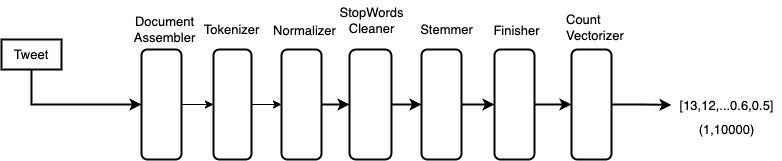

The diagram above was exported from draw.io. Its source (the exported page's mxGraphModel, read from the mxfile embedded in the PNG):
<mxGraphModel dx="1426" dy="769" grid="1" gridSize="10" guides="1" tooltips="1" connect="1" arrows="1" fold="1" page="1" pageScale="1" pageWidth="827" pageHeight="1169" math="0" shadow="0">
  <root>
    <mxCell id="0" />
    <mxCell id="1" parent="0" />
    <mxCell id="p2DLZ5tXE1uiePr9hu9--7" value="" style="edgeStyle=orthogonalEdgeStyle;rounded=0;orthogonalLoop=1;jettySize=auto;html=1;fontSize=13;" edge="1" parent="1" source="p2DLZ5tXE1uiePr9hu9--1" target="p2DLZ5tXE1uiePr9hu9--2">
      <mxGeometry relative="1" as="geometry" />
    </mxCell>
    <mxCell id="p2DLZ5tXE1uiePr9hu9--1" value="" style="rounded=1;whiteSpace=wrap;html=1;fillColor=none;strokeWidth=2;fontSize=13;" vertex="1" parent="1">
      <mxGeometry x="250" y="370" width="40" height="110" as="geometry" />
    </mxCell>
    <mxCell id="p2DLZ5tXE1uiePr9hu9--8" value="" style="edgeStyle=orthogonalEdgeStyle;rounded=0;orthogonalLoop=1;jettySize=auto;html=1;fontSize=13;" edge="1" parent="1" source="p2DLZ5tXE1uiePr9hu9--2" target="p2DLZ5tXE1uiePr9hu9--3">
      <mxGeometry relative="1" as="geometry" />
    </mxCell>
    <mxCell id="p2DLZ5tXE1uiePr9hu9--2" value="" style="rounded=1;whiteSpace=wrap;html=1;fillColor=none;strokeWidth=2;fontSize=13;" vertex="1" parent="1">
      <mxGeometry x="322" y="370" width="38" height="110" as="geometry" />
    </mxCell>
    <mxCell id="p2DLZ5tXE1uiePr9hu9--30" value="" style="edgeStyle=orthogonalEdgeStyle;rounded=0;orthogonalLoop=1;jettySize=auto;html=1;fontSize=13;strokeWidth=2;" edge="1" parent="1" source="p2DLZ5tXE1uiePr9hu9--3" target="p2DLZ5tXE1uiePr9hu9--16">
      <mxGeometry relative="1" as="geometry" />
    </mxCell>
    <mxCell id="p2DLZ5tXE1uiePr9hu9--3" value="" style="rounded=1;whiteSpace=wrap;html=1;fillColor=none;strokeWidth=2;fontSize=13;" vertex="1" parent="1">
      <mxGeometry x="390" y="370" width="40" height="110" as="geometry" />
    </mxCell>
    <mxCell id="p2DLZ5tXE1uiePr9hu9--4" value="Document&lt;br style=&quot;font-size: 13px;&quot;&gt;Assembler" style="text;html=1;align=center;verticalAlign=middle;resizable=0;points=[];autosize=1;strokeColor=none;fillColor=none;fontSize=13;" vertex="1" parent="1">
      <mxGeometry x="233" y="330" width="80" height="40" as="geometry" />
    </mxCell>
    <mxCell id="p2DLZ5tXE1uiePr9hu9--5" value="Tokenizer" style="text;html=1;align=center;verticalAlign=middle;resizable=0;points=[];autosize=1;strokeColor=none;fillColor=none;strokeWidth=2;fontSize=13;" vertex="1" parent="1">
      <mxGeometry x="305" y="340" width="70" height="20" as="geometry" />
    </mxCell>
    <mxCell id="p2DLZ5tXE1uiePr9hu9--6" value="Normalizer" style="text;html=1;align=center;verticalAlign=middle;resizable=0;points=[];autosize=1;strokeColor=none;fillColor=none;fontSize=13;" vertex="1" parent="1">
      <mxGeometry x="373" y="341" width="80" height="20" as="geometry" />
    </mxCell>
    <mxCell id="p2DLZ5tXE1uiePr9hu9--11" value="[13,12,...0.6,0.5]" style="text;html=1;align=center;verticalAlign=middle;resizable=0;points=[];autosize=1;strokeColor=none;fillColor=none;fontSize=13;" vertex="1" parent="1">
      <mxGeometry x="780" y="415.5" width="110" height="20" as="geometry" />
    </mxCell>
    <mxCell id="p2DLZ5tXE1uiePr9hu9--13" style="edgeStyle=orthogonalEdgeStyle;rounded=0;orthogonalLoop=1;jettySize=auto;html=1;entryX=0;entryY=0.5;entryDx=0;entryDy=0;fontSize=13;strokeWidth=2;" edge="1" parent="1" source="p2DLZ5tXE1uiePr9hu9--12" target="p2DLZ5tXE1uiePr9hu9--1">
      <mxGeometry relative="1" as="geometry">
        <Array as="points">
          <mxPoint x="140" y="425" />
        </Array>
      </mxGeometry>
    </mxCell>
    <mxCell id="p2DLZ5tXE1uiePr9hu9--12" value="Tweet" style="text;html=1;strokeColor=none;fillColor=none;align=center;verticalAlign=middle;whiteSpace=wrap;rounded=0;fontSize=13;" vertex="1" parent="1">
      <mxGeometry x="110" y="360" width="60" height="30" as="geometry" />
    </mxCell>
    <mxCell id="p2DLZ5tXE1uiePr9hu9--14" value="(1,10000)" style="text;html=1;align=center;verticalAlign=middle;resizable=0;points=[];autosize=1;strokeColor=none;fillColor=none;fontSize=13;" vertex="1" parent="1">
      <mxGeometry x="800" y="440" width="70" height="20" as="geometry" />
    </mxCell>
    <mxCell id="p2DLZ5tXE1uiePr9hu9--15" value="" style="rounded=0;whiteSpace=wrap;html=1;fontSize=13;strokeWidth=2;fillColor=none;" vertex="1" parent="1">
      <mxGeometry x="110" y="360" width="60" height="30" as="geometry" />
    </mxCell>
    <mxCell id="p2DLZ5tXE1uiePr9hu9--31" value="" style="edgeStyle=orthogonalEdgeStyle;rounded=0;orthogonalLoop=1;jettySize=auto;html=1;fontSize=13;strokeWidth=2;" edge="1" parent="1" source="p2DLZ5tXE1uiePr9hu9--16" target="p2DLZ5tXE1uiePr9hu9--17">
      <mxGeometry relative="1" as="geometry" />
    </mxCell>
    <mxCell id="p2DLZ5tXE1uiePr9hu9--16" value="" style="rounded=1;whiteSpace=wrap;html=1;fillColor=none;strokeWidth=2;fontSize=13;" vertex="1" parent="1">
      <mxGeometry x="458" y="370" width="42" height="110" as="geometry" />
    </mxCell>
    <mxCell id="p2DLZ5tXE1uiePr9hu9--22" value="" style="edgeStyle=orthogonalEdgeStyle;rounded=0;orthogonalLoop=1;jettySize=auto;html=1;fontSize=13;strokeWidth=2;" edge="1" parent="1" source="p2DLZ5tXE1uiePr9hu9--17" target="p2DLZ5tXE1uiePr9hu9--21">
      <mxGeometry relative="1" as="geometry" />
    </mxCell>
    <mxCell id="p2DLZ5tXE1uiePr9hu9--17" value="" style="rounded=1;whiteSpace=wrap;html=1;fillColor=none;strokeWidth=2;fontSize=13;" vertex="1" parent="1">
      <mxGeometry x="530" y="370" width="40" height="110" as="geometry" />
    </mxCell>
    <mxCell id="p2DLZ5tXE1uiePr9hu9--19" value="StopWords&lt;br style=&quot;font-size: 13px;&quot;&gt;Cleaner" style="text;html=1;align=center;verticalAlign=middle;resizable=0;points=[];autosize=1;strokeColor=none;fillColor=none;fontSize=13;" vertex="1" parent="1">
      <mxGeometry x="440" y="321" width="80" height="40" as="geometry" />
    </mxCell>
    <mxCell id="p2DLZ5tXE1uiePr9hu9--20" value="Stemmer" style="text;html=1;align=center;verticalAlign=middle;resizable=0;points=[];autosize=1;strokeColor=none;fillColor=none;fontSize=13;" vertex="1" parent="1">
      <mxGeometry x="520" y="340" width="70" height="20" as="geometry" />
    </mxCell>
    <mxCell id="p2DLZ5tXE1uiePr9hu9--29" value="" style="edgeStyle=orthogonalEdgeStyle;rounded=0;orthogonalLoop=1;jettySize=auto;html=1;fontSize=13;strokeWidth=2;" edge="1" parent="1" source="p2DLZ5tXE1uiePr9hu9--21" target="p2DLZ5tXE1uiePr9hu9--25">
      <mxGeometry relative="1" as="geometry" />
    </mxCell>
    <mxCell id="p2DLZ5tXE1uiePr9hu9--21" value="" style="rounded=1;whiteSpace=wrap;html=1;fillColor=none;strokeWidth=2;fontSize=13;" vertex="1" parent="1">
      <mxGeometry x="603" y="370" width="40" height="110" as="geometry" />
    </mxCell>
    <mxCell id="p2DLZ5tXE1uiePr9hu9--23" value="Finisher" style="text;html=1;align=center;verticalAlign=middle;resizable=0;points=[];autosize=1;strokeColor=none;fillColor=none;fontSize=13;" vertex="1" parent="1">
      <mxGeometry x="595" y="341" width="60" height="20" as="geometry" />
    </mxCell>
    <mxCell id="p2DLZ5tXE1uiePr9hu9--24" value="Count&lt;br style=&quot;font-size: 13px;&quot;&gt;Vectorizer" style="text;whiteSpace=wrap;html=1;fontSize=13;" vertex="1" parent="1">
      <mxGeometry x="673" y="326" width="130" height="30" as="geometry" />
    </mxCell>
    <mxCell id="p2DLZ5tXE1uiePr9hu9--34" value="" style="edgeStyle=orthogonalEdgeStyle;rounded=0;orthogonalLoop=1;jettySize=auto;html=1;fontSize=13;strokeWidth=2;" edge="1" parent="1" source="p2DLZ5tXE1uiePr9hu9--25" target="p2DLZ5tXE1uiePr9hu9--11">
      <mxGeometry relative="1" as="geometry" />
    </mxCell>
    <mxCell id="p2DLZ5tXE1uiePr9hu9--25" value="" style="rounded=1;whiteSpace=wrap;html=1;fillColor=none;strokeWidth=2;fontSize=13;" vertex="1" parent="1">
      <mxGeometry x="680" y="370" width="40" height="110" as="geometry" />
    </mxCell>
  </root>
</mxGraphModel>